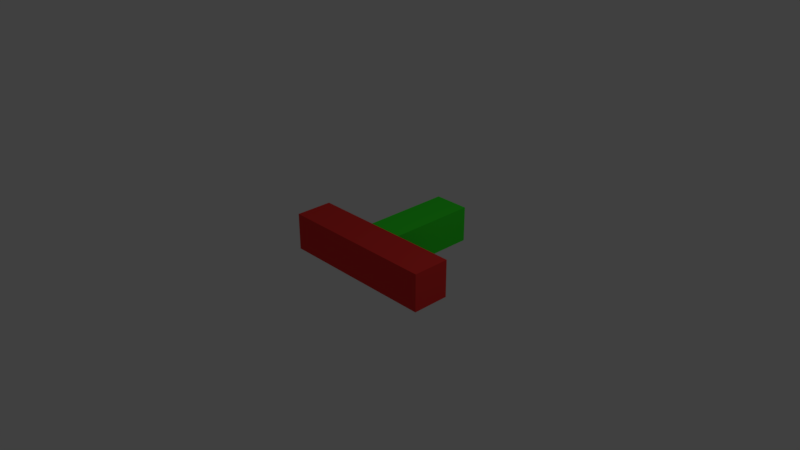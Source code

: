 # Source: fakeCam.blend  (saved by Blender 2.79.0; exported with 4.5.12 LTS)
import bpy
from mathutils import Matrix  # noqa: F401  (used for matrix-valued properties, if any)

bpy.ops.wm.read_factory_settings(use_empty=True)
scene = bpy.context.scene
scene.name = 'Scene'

# ---- collections
col_collection_1 = bpy.data.collections.new('Collection 1'); scene.collection.children.link(col_collection_1)

# ---- materials (node trees are filled in below, after node groups)
mat_material = bpy.data.materials.new('Material')
mat_material.alpha_threshold = 0.0
mat_material.use_transparent_shadow = False
mat_material.diffuse_color = (0.04091, 0.8, 0.02935, 1.0)
mat_material.roughness = 0.5
mat_material.line_color = (0.0, 0.0, 0.0, 1.0)
mat_material_001 = bpy.data.materials.new('Material.001')
mat_material_001.alpha_threshold = 0.0
mat_material_001.use_transparent_shadow = False
mat_material_001.diffuse_color = (0.8, 0.03861, 0.03479, 1.0)
mat_material_001.roughness = 0.5

# ---- material node trees

# ---- world
world_world = bpy.data.worlds.new('World'); scene.world = world_world
world_world.color = (0.05088, 0.05088, 0.05088)
world_world.use_sun_shadow = False
world_world.sun_shadow_jitter_overblur = 0.0
world_world.cycles.sampling_method = 'MANUAL'

# ---- cameras
cam_camera = bpy.data.cameras.new('Camera')
cam_camera.clip_end = 100.0
cam_camera.lens = 35.0
cam_camera.sensor_width = 32.0
cam_camera.sensor_height = 18.0
cam_camera.ortho_scale = 7.314
cam_camera.dof.focus_distance = 0.0
cam_camera.dof.aperture_fstop = 128.0

# ---- lights
light_lamp = bpy.data.lights.new('Lamp', 'POINT')
light_lamp.transmission_factor = 0.0
light_lamp.cutoff_distance = 30.0
light_lamp.energy = 100.0
light_lamp.shadow_buffer_clip_start = 1.001
light_lamp.shadow_soft_size = 0.1
light_lamp.shadow_maximum_resolution = 0.006
light_lamp.use_absolute_resolution = True

# ---- meshes
me_cube_002 = bpy.data.meshes.new('Cube.002')
me_cube_002.from_pydata([(-1.0, -4.174, -1.0), (-1.0, -4.174, 1.0), (-1.0, 4.174, -1.0), (-1.0, 4.174, 1.0), (1.0, -4.174, -1.0), (1.0, -4.174, 1.0), (1.0, 4.174, -1.0), (1.0, 4.174, 1.0)], [], [(0, 1, 3, 2), (2, 3, 7, 6), (6, 7, 5, 4), (4, 5, 1, 0), (2, 6, 4, 0), (7, 3, 1, 5)])
me_cube_002.materials.append(mat_material)
me_cube_002.use_remesh_preserve_volume = False
me_cube_002.use_remesh_preserve_attributes = False
me_cube_002.use_mirror_vertex_groups = False
me_cube_002.update()
me_cube_001 = bpy.data.meshes.new('Cube.001')
me_cube_001.from_pydata([(-2.576, -1.0, -1.0), (-2.576, -1.0, 1.0), (-2.576, 1.0, -1.0), (-2.576, 1.0, 1.0), (2.576, -1.0, -1.0), (2.576, -1.0, 1.0), (2.576, 1.0, -1.0), (2.576, 1.0, 1.0)], [], [(0, 1, 3, 2), (2, 3, 7, 6), (6, 7, 5, 4), (4, 5, 1, 0), (2, 6, 4, 0), (7, 3, 1, 5)])
me_cube_001.materials.append(mat_material_001)
me_cube_001.use_remesh_preserve_volume = False
me_cube_001.use_remesh_preserve_attributes = False
me_cube_001.use_mirror_vertex_groups = False
me_cube_001.update()

# ---- objects
ob_cube = bpy.data.objects.new('Cube', me_cube_002)
ob_cube_001 = bpy.data.objects.new('Cube.001', me_cube_001)
ob_lamp = bpy.data.objects.new('Lamp', light_lamp)
ob_camera = bpy.data.objects.new('Camera', cam_camera)

# ---- transforms, parenting, visibility, modifiers, constraints
ob_cube.location = (0.0, 0.8919, 0.0)
ob_cube.scale = (0.2502, 0.1511, 0.2502)
ob_cube.lineart.crease_threshold = 0.0
ob_cube_001.location = (0.0, 0.0, 0.0)
ob_cube_001.scale = (-0.4357, -0.2613, -0.2613)
ob_cube_001.lineart.crease_threshold = 0.0
ob_lamp.location = (4.076, 1.005, 5.904)
ob_lamp.rotation_euler = (0.6503, 0.05522, 1.866)
ob_lamp.lock_rotations_4d = False
ob_lamp.empty_display_type = 'ARROWS'
ob_lamp.color = (0.0, 0.0, 0.0, 0.0)
ob_lamp.lineart.crease_threshold = 0.0
ob_camera.location = (7.481, -6.508, 5.344)
ob_camera.rotation_euler = (1.109, 0.0, 0.8149)
ob_camera.lock_rotations_4d = False
ob_camera.empty_display_type = 'ARROWS'
ob_camera.color = (0.0, 0.0, 0.0, 0.0)
ob_camera.display_type = 'WIRE'
ob_camera.lineart.crease_threshold = 0.0

# ---- collection membership
col_collection_1.objects.link(ob_cube)
col_collection_1.objects.link(ob_cube_001)
col_collection_1.objects.link(ob_lamp)
col_collection_1.objects.link(ob_camera)

# ---- scene / render settings (as saved in the file)
scene.camera = ob_camera
scene.frame_start = 1; scene.frame_end = 250; scene.frame_set(1)
scene.render.engine = 'BLENDER_EEVEE_NEXT'
scene.render.resolution_percentage = 50
scene.render.dither_intensity = 0.0
scene.cycles.use_denoising = False
scene.cycles.samples = 128
scene.cycles.sampling_pattern = 'TABULATED_SOBOL'
scene.cycles.use_adaptive_sampling = False
scene.cycles.use_light_tree = False
scene.cycles.blur_glossy = 0.0
scene.cycles.sample_clamp_indirect = 0.0
scene.view_settings.view_transform = 'Standard'
bpy.context.view_layer.update()
